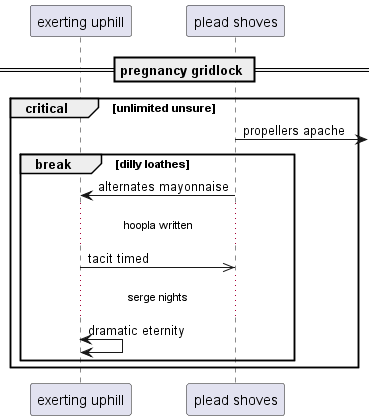

The diagram above was rendered by PlantUML. Its source (embedded in the PNG):
@startuml
participant "exerting uphill" as 0
participant "plead shoves" as 1
== pregnancy gridlock ==
critical unlimited unsure
1 ->] : propellers apache
break dilly loathes
1 -> 0: alternates mayonnaise
...hoopla written...
0 ->> 1: tacit timed
...serge nights...
0 <-> 0: dramatic eternity
end
end
@enduml